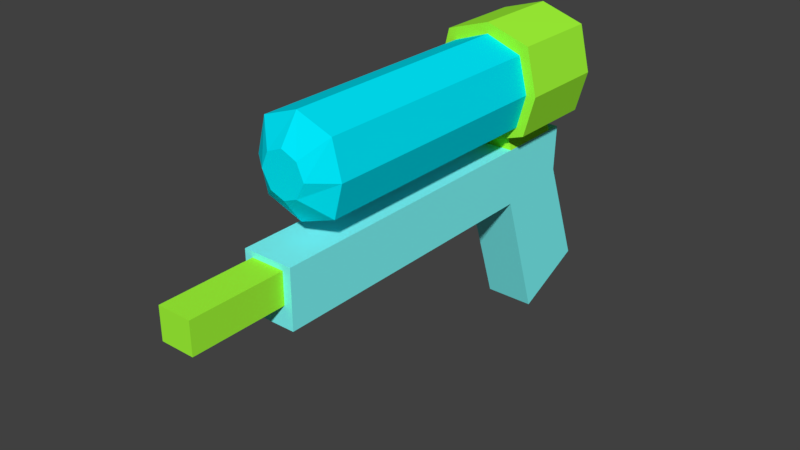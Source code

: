 # Source: WaterGun_TopTank.blend  (saved by Blender 2.78.0; exported with 4.5.12 LTS)
import bpy
from mathutils import Matrix  # noqa: F401  (used for matrix-valued properties, if any)

bpy.ops.wm.read_factory_settings(use_empty=True)
scene = bpy.context.scene
scene.name = 'Scene'

# ---- collections
col_collection_1 = bpy.data.collections.new('Collection 1'); scene.collection.children.link(col_collection_1)

# ---- materials (node trees are filled in below, after node groups)
mat_watergun_basecolor = bpy.data.materials.new('WaterGun_BaseColor')
mat_watergun_basecolor.alpha_threshold = 0.0
mat_watergun_basecolor.use_transparent_shadow = False
mat_watergun_basecolor.diffuse_color = (0.2203, 1.0, 1.0, 1.0)
mat_watergun_basecolor.roughness = 0.5
mat_watergun_basecolor.specular_intensity = 0.0
mat_playercolor = bpy.data.materials.new('PlayerColor')
mat_playercolor.alpha_threshold = 0.0
mat_playercolor.use_transparent_shadow = False
mat_playercolor.diffuse_color = (0.0, 0.831, 1.0, 1.0)
mat_playercolor.specular_color = (0.0, 0.7807, 1.0)
mat_playercolor.roughness = 0.5
mat_playercolor.specular_intensity = 0.0
mat_details = bpy.data.materials.new('Details')
mat_details.alpha_threshold = 0.0
mat_details.use_transparent_shadow = False
mat_details.diffuse_color = (0.3814, 1.0, 0.04166, 1.0)
mat_details.roughness = 0.5
mat_details.specular_intensity = 0.0

# ---- material node trees

# ---- world
world_world = bpy.data.worlds.new('World'); scene.world = world_world
world_world.color = (0.05088, 0.05088, 0.05088)
world_world.use_sun_shadow = False
world_world.sun_shadow_jitter_overblur = 0.0
world_world.cycles.sampling_method = 'MANUAL'

# ---- meshes
me_cube = bpy.data.meshes.new('Cube')
me_cube.from_pydata([(0.0, -0.07837, 0.09807), (0.0, -0.08435, 0.1902), (0.0398, -0.08433, 0.1902), (0.0398, -0.07837, 0.09807), (0.0398, -0.5564, 0.09807), (0.0398, -0.5564, 0.1902), (0.0398, 0.04098, 0.1158), (0.0398, 0.04363, 0.1902), (0.0, 0.04098, 0.1158), (0.0, 0.04363, 0.1902), (0.0, -0.5564, 0.09797), (0.0, -0.5564, 0.1902), (0.0, -0.008216, -0.1162), (0.0398, -0.008216, -0.1162), (0.0398, 0.1091, -0.06282), (0.0, 0.1091, -0.06282), (0.0702, -0.1004, 0.2254), (0.0702, 0.04363, 0.2254), (0.0, 0.04363, 0.2013), (0.0, -0.1004, 0.3858), (0.0702, -0.1004, 0.363), (0.0702, 0.04363, 0.363), (0.0, 0.04363, 0.3853), (0.02683, -0.5564, 0.1317), (0.02683, -0.5564, 0.1816), (0.0, -0.5564, 0.1315), (0.0, -0.5564, 0.1816), (0.02683, -0.7064, 0.1315), (0.02683, -0.7064, 0.1816), (0.0, -0.7064, 0.1315), (0.0, -0.7064, 0.1816), (0.0398, 0.01992, 0.1902), (0.03348, 0.01963, 0.2103), (0.03348, -0.08435, 0.2103), (0.0, -0.08435, 0.2013), (0.0, 0.01963, 0.1925), (0.0, 0.01963, 0.2013), (0.0, -0.1004, 0.2013), (0.08781, 0.04363, 0.2906), (0.08781, -0.1004, 0.2906), (0.0, 0.04363, 0.2906), (0.03357, 0.04363, 0.2103), (0.0, -0.1004, 0.3684), (0.05828, -0.1004, 0.2373), (0.05744, -0.1004, 0.3477), (0.05828, -0.4939, 0.2373), (0.0, -0.4939, 0.3686), (0.05744, -0.4939, 0.3477), (0.0, -0.4939, 0.2164), (0.0, -0.1004, 0.2164), (0.07215, -0.1004, 0.2906), (0.07215, -0.4939, 0.2906), (0.0, -0.5228, 0.2906), (0.02227, -0.5228, 0.2647), (0.0, -0.5228, 0.3266), (0.03614, -0.5228, 0.2906), (0.0, -0.5228, 0.2562), (0.02496, -0.5228, 0.3159), (0.05382, 0.04363, 0.2406), (0.0, 0.04363, 0.2189), (0.0, 0.04363, 0.3659), (0.06811, 0.04363, 0.2906), (0.05427, 0.04363, 0.3466)], [], [(15, 14, 13, 12), (8, 9, 7, 6), (4, 10, 0, 3), (8, 6, 14, 15), (2, 1, 11, 5), (6, 3, 13, 14), (4, 23, 10), (33, 32, 17, 16), (3, 0, 12, 13), (39, 38, 21, 20), (32, 36, 18, 41), (21, 22, 19, 20), (38, 61, 62, 21), (25, 23, 27, 29), (5, 11, 26, 24), (27, 28, 30, 29), (24, 26, 30, 28), (23, 24, 28, 27), (7, 9, 35, 31), (31, 35, 36, 32), (1, 2, 33, 34), (2, 31, 32, 33), (16, 39, 50, 43), (20, 19, 42, 44), (39, 20, 44, 50), (16, 37, 34, 33), (37, 16, 43, 49), (17, 58, 61, 38), (16, 17, 38, 39), (41, 17, 32), (4, 3, 2, 5), (23, 4, 5, 24), (3, 6, 7, 31, 2), (23, 25, 10), (55, 51, 47, 57), (52, 55, 57), (50, 44, 47, 51), (44, 42, 46, 47), (48, 49, 43, 45), (43, 50, 51, 45), (52, 53, 55), (56, 53, 52), (45, 53, 56, 48), (57, 47, 46, 54), (53, 45, 51, 55), (57, 54, 52), (40, 58, 59), (21, 62, 60, 22), (59, 58, 17, 41, 18), (61, 58, 40), (60, 62, 40), (62, 61, 40)])
me_cube.polygons.foreach_set('material_index', [0, 0, 0, 0, 0, 0, 0, 2, 0, 2, 2, 2, 2, 2, 0, 2, 2, 2, 0, 2, 2, 2, 2, 2, 2, 2, 2, 2, 2, 2, 0, 0, 0, 0, 1, 1, 1, 1, 1, 1, 1, 1, 1, 1, 1, 1, 1, 2, 2, 1, 1, 1])
me_cube.materials.append(mat_watergun_basecolor)
me_cube.materials.append(mat_playercolor)
me_cube.materials.append(mat_details)
me_cube.use_remesh_preserve_volume = False
me_cube.use_remesh_preserve_attributes = False
me_cube.use_mirror_vertex_groups = False
me_cube.update()

# ---- objects
ob_cube = bpy.data.objects.new('Cube', me_cube)

# ---- transforms, parenting, visibility, modifiers, constraints
ob_cube.location = (0.0, 0.0, 0.0)
ob_cube.lineart.crease_threshold = 0.0
_m = ob_cube.modifiers.new('Mirror', 'MIRROR')
_m.use_clip = True

# ---- collection membership
col_collection_1.objects.link(ob_cube)

# ---- scene / render settings (as saved in the file)
scene.frame_start = 1; scene.frame_end = 250; scene.frame_set(1)
scene.render.engine = 'BLENDER_EEVEE_NEXT'
scene.render.resolution_percentage = 50
scene.render.dither_intensity = 0.0
scene.cycles.use_denoising = False
scene.cycles.samples = 128
scene.cycles.sampling_pattern = 'TABULATED_SOBOL'
scene.cycles.light_sampling_threshold = 0.0
scene.cycles.use_adaptive_sampling = False
scene.cycles.use_light_tree = False
scene.cycles.blur_glossy = 0.0
scene.cycles.sample_clamp_indirect = 0.0
scene.view_settings.view_transform = 'Standard'
bpy.context.view_layer.update()

# ---- added for rendering (the .blend has no active camera and no usable light): camera, sun
cam_auto = bpy.data.cameras.new('AutoCamera')
cam_auto.lens = 50.0
cam_auto.sensor_width = 36.0
cam_auto.clip_end = 1000.0
ob_auto_camera = bpy.data.objects.new('AutoCamera', cam_auto)
scene.collection.objects.link(ob_auto_camera)
ob_auto_camera.location = (0.900768, -1.37956, 0.855379)
ob_auto_camera.rotation_euler = (1.09748, -7.21219e-08, 0.694738)
scene.camera = ob_auto_camera
light_auto_sun = bpy.data.lights.new('AutoSun', 'SUN')
light_auto_sun.energy = 3.0
light_auto_sun.angle = 0.0523599
ob_auto_sun = bpy.data.objects.new('AutoSun', light_auto_sun)
scene.collection.objects.link(ob_auto_sun)
ob_auto_sun.rotation_euler = (0.872665, 0.174533, 0.523599)
bpy.context.view_layer.update()
